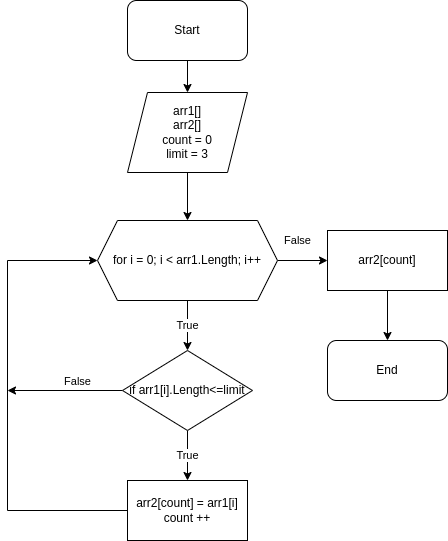

The diagram above was exported from draw.io. Its source (the exported page's mxGraphModel, read from the mxfile embedded in the PNG):
<mxGraphModel dx="1100" dy="627" grid="1" gridSize="10" guides="1" tooltips="1" connect="1" arrows="1" fold="1" page="1" pageScale="1" pageWidth="827" pageHeight="1169" math="0" shadow="0">
  <root>
    <mxCell id="0" />
    <mxCell id="1" parent="0" />
    <mxCell id="UZIH3ixUbi5176BVKZPp-3" style="edgeStyle=orthogonalEdgeStyle;rounded=0;orthogonalLoop=1;jettySize=auto;html=1;" edge="1" parent="1" source="UZIH3ixUbi5176BVKZPp-1" target="UZIH3ixUbi5176BVKZPp-2">
      <mxGeometry relative="1" as="geometry" />
    </mxCell>
    <mxCell id="UZIH3ixUbi5176BVKZPp-1" value="Start" style="rounded=1;whiteSpace=wrap;html=1;" vertex="1" parent="1">
      <mxGeometry x="330" y="30" width="120" height="60" as="geometry" />
    </mxCell>
    <mxCell id="UZIH3ixUbi5176BVKZPp-5" value="" style="edgeStyle=orthogonalEdgeStyle;rounded=0;orthogonalLoop=1;jettySize=auto;html=1;" edge="1" parent="1" source="UZIH3ixUbi5176BVKZPp-2">
      <mxGeometry relative="1" as="geometry">
        <mxPoint x="390" y="250" as="targetPoint" />
      </mxGeometry>
    </mxCell>
    <mxCell id="UZIH3ixUbi5176BVKZPp-2" value="arr1[]&lt;br&gt;arr2[]&lt;br&gt;count = 0&lt;br&gt;limit = 3" style="shape=parallelogram;perimeter=parallelogramPerimeter;whiteSpace=wrap;html=1;fixedSize=1;" vertex="1" parent="1">
      <mxGeometry x="330" y="122" width="120" height="80" as="geometry" />
    </mxCell>
    <mxCell id="UZIH3ixUbi5176BVKZPp-8" value="True" style="edgeStyle=orthogonalEdgeStyle;rounded=0;orthogonalLoop=1;jettySize=auto;html=1;" edge="1" parent="1" source="UZIH3ixUbi5176BVKZPp-6" target="UZIH3ixUbi5176BVKZPp-7">
      <mxGeometry relative="1" as="geometry" />
    </mxCell>
    <mxCell id="UZIH3ixUbi5176BVKZPp-16" value="False" style="edgeStyle=orthogonalEdgeStyle;rounded=0;orthogonalLoop=1;jettySize=auto;html=1;" edge="1" parent="1" source="UZIH3ixUbi5176BVKZPp-6" target="UZIH3ixUbi5176BVKZPp-15">
      <mxGeometry x="-0.2" y="20" relative="1" as="geometry">
        <mxPoint as="offset" />
      </mxGeometry>
    </mxCell>
    <mxCell id="UZIH3ixUbi5176BVKZPp-6" value="for i = 0; i &amp;lt; arr1.Length; i++" style="shape=hexagon;perimeter=hexagonPerimeter2;whiteSpace=wrap;html=1;fixedSize=1;" vertex="1" parent="1">
      <mxGeometry x="300" y="250" width="180" height="80" as="geometry" />
    </mxCell>
    <mxCell id="UZIH3ixUbi5176BVKZPp-10" value="True" style="edgeStyle=orthogonalEdgeStyle;rounded=0;orthogonalLoop=1;jettySize=auto;html=1;" edge="1" parent="1" source="UZIH3ixUbi5176BVKZPp-7" target="UZIH3ixUbi5176BVKZPp-9">
      <mxGeometry relative="1" as="geometry" />
    </mxCell>
    <mxCell id="UZIH3ixUbi5176BVKZPp-13" style="edgeStyle=orthogonalEdgeStyle;rounded=0;orthogonalLoop=1;jettySize=auto;html=1;" edge="1" parent="1" source="UZIH3ixUbi5176BVKZPp-7">
      <mxGeometry relative="1" as="geometry">
        <mxPoint x="210" y="420" as="targetPoint" />
      </mxGeometry>
    </mxCell>
    <mxCell id="UZIH3ixUbi5176BVKZPp-19" value="False" style="edgeLabel;html=1;align=center;verticalAlign=middle;resizable=0;points=[];" vertex="1" connectable="0" parent="UZIH3ixUbi5176BVKZPp-13">
      <mxGeometry x="-0.2" relative="1" as="geometry">
        <mxPoint y="-10" as="offset" />
      </mxGeometry>
    </mxCell>
    <mxCell id="UZIH3ixUbi5176BVKZPp-7" value="if arr1[i].Length&amp;lt;=limit" style="rhombus;whiteSpace=wrap;html=1;" vertex="1" parent="1">
      <mxGeometry x="325" y="380" width="130" height="80" as="geometry" />
    </mxCell>
    <mxCell id="UZIH3ixUbi5176BVKZPp-11" style="edgeStyle=orthogonalEdgeStyle;rounded=0;orthogonalLoop=1;jettySize=auto;html=1;entryX=0;entryY=0.5;entryDx=0;entryDy=0;" edge="1" parent="1" source="UZIH3ixUbi5176BVKZPp-9" target="UZIH3ixUbi5176BVKZPp-6">
      <mxGeometry relative="1" as="geometry">
        <Array as="points">
          <mxPoint x="210" y="290" />
        </Array>
      </mxGeometry>
    </mxCell>
    <mxCell id="UZIH3ixUbi5176BVKZPp-9" value="arr2[count] = arr1[i]&lt;br&gt;count ++" style="whiteSpace=wrap;html=1;" vertex="1" parent="1">
      <mxGeometry x="330" y="510" width="120" height="60" as="geometry" />
    </mxCell>
    <mxCell id="UZIH3ixUbi5176BVKZPp-18" style="edgeStyle=orthogonalEdgeStyle;rounded=0;orthogonalLoop=1;jettySize=auto;html=1;entryX=0.5;entryY=0;entryDx=0;entryDy=0;" edge="1" parent="1" source="UZIH3ixUbi5176BVKZPp-15" target="UZIH3ixUbi5176BVKZPp-17">
      <mxGeometry relative="1" as="geometry" />
    </mxCell>
    <mxCell id="UZIH3ixUbi5176BVKZPp-15" value="arr2[count]" style="whiteSpace=wrap;html=1;" vertex="1" parent="1">
      <mxGeometry x="530" y="260" width="120" height="60" as="geometry" />
    </mxCell>
    <mxCell id="UZIH3ixUbi5176BVKZPp-17" value="End" style="rounded=1;whiteSpace=wrap;html=1;" vertex="1" parent="1">
      <mxGeometry x="530" y="370" width="120" height="60" as="geometry" />
    </mxCell>
  </root>
</mxGraphModel>